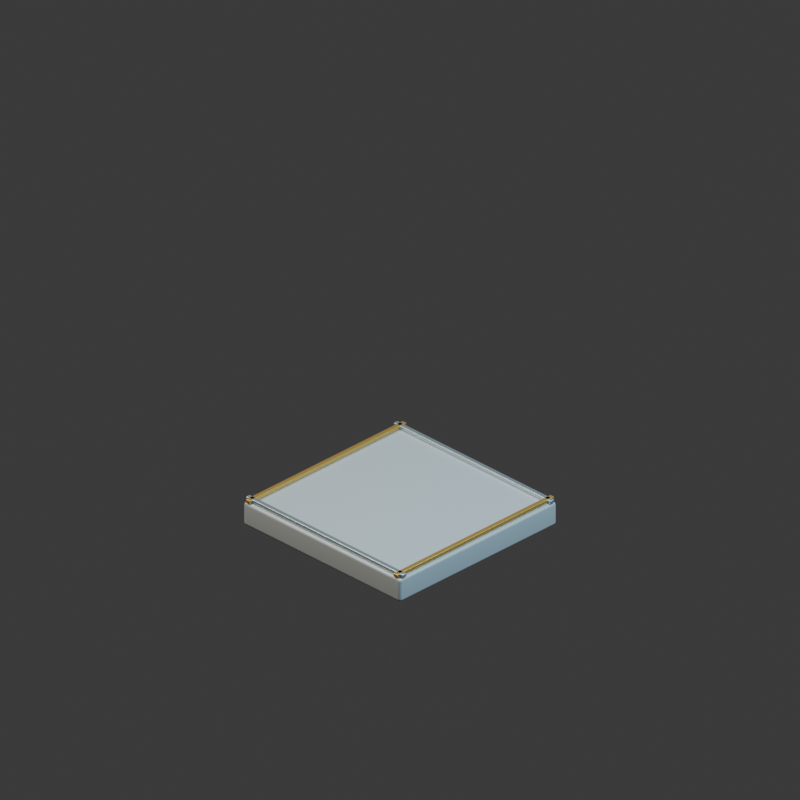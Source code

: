 # Source: foundation.blend  (saved by Blender 5.2.44; exported with 4.5.12 LTS)
import bpy
from mathutils import Matrix  # noqa: F401  (used for matrix-valued properties, if any)

bpy.ops.wm.read_factory_settings(use_empty=True)
scene = bpy.context.scene
scene.name = 'Scene'

# ---- collections
col_collection = bpy.data.collections.new('Collection'); scene.collection.children.link(col_collection)

# ---- materials (node trees are filled in below, after node groups)
mat_light_reinforced_concrete = bpy.data.materials.new('Light reinforced concrete')
mat_light_reinforced_concrete.diffuse_color = (0.38, 0.42, 0.44, 1.0)
mat_warm_brass_markings = bpy.data.materials.new('Warm brass markings')
mat_warm_brass_markings.diffuse_color = (0.62, 0.38, 0.1, 1.0)
mat_brushed_pale_titanium = bpy.data.materials.new('Brushed pale titanium')
mat_brushed_pale_titanium.diffuse_color = (0.5, 0.59, 0.63, 1.0)

# ---- material node trees
mat_light_reinforced_concrete.use_nodes = True; mat_light_reinforced_concrete.node_tree.nodes.clear()
_N = mat_light_reinforced_concrete.node_tree.nodes; _L = mat_light_reinforced_concrete.node_tree.links
n0 = _N.new('ShaderNodeBsdfPrincipled'); n0.name = 'Principled BSDF'; n0.location = (-200, 100)
n0.inputs[0].default_value = (0.38, 0.42, 0.44, 1.0)
n0.inputs[1].default_value = 0.08
n0.inputs[2].default_value = 0.35
n0.inputs[10].default_value = 0.005
n1 = _N.new('ShaderNodeOutputMaterial'); n1.name = 'Material Output'; n1.location = (200, 100)
_L.new(n0.outputs[0], n1.inputs[0])
n1.is_active_output = True
mat_warm_brass_markings.use_nodes = True; mat_warm_brass_markings.node_tree.nodes.clear()
_N = mat_warm_brass_markings.node_tree.nodes; _L = mat_warm_brass_markings.node_tree.links
n0 = _N.new('ShaderNodeBsdfPrincipled'); n0.name = 'Principled BSDF'; n0.location = (-200, 100)
n0.inputs[0].default_value = (0.62, 0.38, 0.1, 1.0)
n0.inputs[1].default_value = 0.7
n0.inputs[2].default_value = 0.35
n0.inputs[10].default_value = 0.005
n1 = _N.new('ShaderNodeOutputMaterial'); n1.name = 'Material Output'; n1.location = (200, 100)
_L.new(n0.outputs[0], n1.inputs[0])
n1.is_active_output = True
mat_brushed_pale_titanium.use_nodes = True; mat_brushed_pale_titanium.node_tree.nodes.clear()
_N = mat_brushed_pale_titanium.node_tree.nodes; _L = mat_brushed_pale_titanium.node_tree.links
n0 = _N.new('ShaderNodeBsdfPrincipled'); n0.name = 'Principled BSDF'; n0.location = (-200, 100)
n0.inputs[0].default_value = (0.5, 0.59, 0.63, 1.0)
n0.inputs[1].default_value = 0.8
n0.inputs[2].default_value = 0.35
n0.inputs[10].default_value = 0.005
n1 = _N.new('ShaderNodeOutputMaterial'); n1.name = 'Material Output'; n1.location = (200, 100)
_L.new(n0.outputs[0], n1.inputs[0])
n1.is_active_output = True

# ---- world
world_world = bpy.data.worlds.new('World'); scene.world = world_world
world_world.use_nodes = True; world_world.node_tree.nodes.clear()
_N = world_world.node_tree.nodes; _L = world_world.node_tree.links
n0 = _N.new('ShaderNodeOutputWorld'); n0.name = 'World Output'; n0.location = (200, 100)
n1 = _N.new('ShaderNodeBackground'); n1.name = 'Background'; n1.location = (-200, 100)
n1.inputs[0].default_value = (0.05088, 0.05088, 0.05088, 1.0)
_L.new(n1.outputs[0], n0.inputs[0])
n0.is_active_output = True
world_world.color = (0.17, 0.19, 0.22)
world_world.sun_shadow_jitter_overblur = 0.0

# ---- cameras
cam_camera_001 = bpy.data.cameras.new('Camera.001')
cam_camera_001.type = 'ORTHO'
cam_camera_001.ortho_scale = 3.6

# ---- lights
light_area = bpy.data.lights.new('Area', 'AREA')
light_area.color = (1.0, 0.9, 0.75)
light_area.energy = 800.0
light_area.shape = 'DISK'
light_area.size = 5.0
light_area.size_y = 1.0
light_area_001 = bpy.data.lights.new('Area.001', 'AREA')
light_area_001.color = (0.55, 0.82, 1.0)
light_area_001.energy = 650.0
light_area_001.shape = 'DISK'
light_area_001.size = 4.0
light_area_001.size_y = 1.0

# ---- meshes
me_cube_387 = bpy.data.meshes.new('Cube.387')
me_cube_387.from_pydata([(-0.5, -0.5, -0.06), (-0.5, -0.5, 0.06), (-0.5, 0.5, -0.06), (-0.5, 0.5, 0.06), (0.5, -0.5, -0.06), (0.5, -0.5, 0.06), (0.5, 0.5, -0.06), (0.5, 0.5, 0.06)], [], [(0, 1, 3, 2), (2, 3, 7, 6), (6, 7, 5, 4), (4, 5, 1, 0), (2, 6, 4, 0), (7, 3, 1, 5)])
_uv = me_cube_387.uv_layers.new(name='UVMap')
_uv.uv.foreach_set('vector', [0.375, 0.0, 0.625, 0.0, 0.625, 0.25, 0.375, 0.25, 0.375, 0.25, 0.625, 0.25, 0.625, 0.5, 0.375, 0.5, 0.375, 0.5, 0.625, 0.5, 0.625, 0.75, 0.375, 0.75, 0.375, 0.75, 0.625, 0.75, 0.625, 1.0, 0.375, 1.0, 0.125, 0.5, 0.375, 0.5, 0.375, 0.75, 0.125, 0.75, 0.625, 0.5, 0.875, 0.5, 0.875, 0.75, 0.625, 0.75])
me_cube_387.materials.append(mat_light_reinforced_concrete)
me_cube_387.update()
me_cube_388 = bpy.data.meshes.new('Cube.388')
me_cube_388.from_pydata([(-0.0125, -0.5, -0.01), (-0.0125, -0.5, 0.01), (-0.0125, 0.5, -0.01), (-0.0125, 0.5, 0.01), (0.0125, -0.5, -0.01), (0.0125, -0.5, 0.01), (0.0125, 0.5, -0.01), (0.0125, 0.5, 0.01)], [], [(0, 1, 3, 2), (2, 3, 7, 6), (6, 7, 5, 4), (4, 5, 1, 0), (2, 6, 4, 0), (7, 3, 1, 5)])
_uv = me_cube_388.uv_layers.new(name='UVMap')
_uv.uv.foreach_set('vector', [0.375, 0.0, 0.625, 0.0, 0.625, 0.25, 0.375, 0.25, 0.375, 0.25, 0.625, 0.25, 0.625, 0.5, 0.375, 0.5, 0.375, 0.5, 0.625, 0.5, 0.625, 0.75, 0.375, 0.75, 0.375, 0.75, 0.625, 0.75, 0.625, 1.0, 0.375, 1.0, 0.125, 0.5, 0.375, 0.5, 0.375, 0.75, 0.125, 0.75, 0.625, 0.5, 0.875, 0.5, 0.875, 0.75, 0.625, 0.75])
me_cube_388.materials.append(mat_warm_brass_markings)
me_cube_388.update()
me_cube_389 = bpy.data.meshes.new('Cube.389')
me_cube_389.from_pydata([(-0.0125, -0.5, -0.01), (-0.0125, -0.5, 0.01), (-0.0125, 0.5, -0.01), (-0.0125, 0.5, 0.01), (0.0125, -0.5, -0.01), (0.0125, -0.5, 0.01), (0.0125, 0.5, -0.01), (0.0125, 0.5, 0.01)], [], [(0, 1, 3, 2), (2, 3, 7, 6), (6, 7, 5, 4), (4, 5, 1, 0), (2, 6, 4, 0), (7, 3, 1, 5)])
_uv = me_cube_389.uv_layers.new(name='UVMap')
_uv.uv.foreach_set('vector', [0.375, 0.0, 0.625, 0.0, 0.625, 0.25, 0.375, 0.25, 0.375, 0.25, 0.625, 0.25, 0.625, 0.5, 0.375, 0.5, 0.375, 0.5, 0.625, 0.5, 0.625, 0.75, 0.375, 0.75, 0.375, 0.75, 0.625, 0.75, 0.625, 1.0, 0.375, 1.0, 0.125, 0.5, 0.375, 0.5, 0.375, 0.75, 0.125, 0.75, 0.625, 0.5, 0.875, 0.5, 0.875, 0.75, 0.625, 0.75])
me_cube_389.materials.append(mat_warm_brass_markings)
me_cube_389.update()
me_cube_390 = bpy.data.meshes.new('Cube.390')
me_cube_390.from_pydata([(-0.5, -0.0125, -0.01), (-0.5, -0.0125, 0.01), (-0.5, 0.0125, -0.01), (-0.5, 0.0125, 0.01), (0.5, -0.0125, -0.01), (0.5, -0.0125, 0.01), (0.5, 0.0125, -0.01), (0.5, 0.0125, 0.01)], [], [(0, 1, 3, 2), (2, 3, 7, 6), (6, 7, 5, 4), (4, 5, 1, 0), (2, 6, 4, 0), (7, 3, 1, 5)])
_uv = me_cube_390.uv_layers.new(name='UVMap')
_uv.uv.foreach_set('vector', [0.375, 0.0, 0.625, 0.0, 0.625, 0.25, 0.375, 0.25, 0.375, 0.25, 0.625, 0.25, 0.625, 0.5, 0.375, 0.5, 0.375, 0.5, 0.625, 0.5, 0.625, 0.75, 0.375, 0.75, 0.375, 0.75, 0.625, 0.75, 0.625, 1.0, 0.375, 1.0, 0.125, 0.5, 0.375, 0.5, 0.375, 0.75, 0.125, 0.75, 0.625, 0.5, 0.875, 0.5, 0.875, 0.75, 0.625, 0.75])
me_cube_390.materials.append(mat_brushed_pale_titanium)
me_cube_390.update()
me_cube_391 = bpy.data.meshes.new('Cube.391')
me_cube_391.from_pydata([(-0.5, -0.0125, -0.01), (-0.5, -0.0125, 0.01), (-0.5, 0.0125, -0.01), (-0.5, 0.0125, 0.01), (0.5, -0.0125, -0.01), (0.5, -0.0125, 0.01), (0.5, 0.0125, -0.01), (0.5, 0.0125, 0.01)], [], [(0, 1, 3, 2), (2, 3, 7, 6), (6, 7, 5, 4), (4, 5, 1, 0), (2, 6, 4, 0), (7, 3, 1, 5)])
_uv = me_cube_391.uv_layers.new(name='UVMap')
_uv.uv.foreach_set('vector', [0.375, 0.0, 0.625, 0.0, 0.625, 0.25, 0.375, 0.25, 0.375, 0.25, 0.625, 0.25, 0.625, 0.5, 0.375, 0.5, 0.375, 0.5, 0.625, 0.5, 0.625, 0.75, 0.375, 0.75, 0.375, 0.75, 0.625, 0.75, 0.625, 1.0, 0.375, 1.0, 0.125, 0.5, 0.375, 0.5, 0.375, 0.75, 0.125, 0.75, 0.625, 0.5, 0.875, 0.5, 0.875, 0.75, 0.625, 0.75])
me_cube_391.materials.append(mat_brushed_pale_titanium)
me_cube_391.update()

# ---- objects
ob_camera = bpy.data.objects.new('Camera', cam_camera_001)
ob_key = bpy.data.objects.new('key', light_area)
ob_fill = bpy.data.objects.new('fill', light_area_001)
ob_foundation_slab = bpy.data.objects.new('foundation slab', me_cube_387)
ob_floor_brass_rim = bpy.data.objects.new('floor brass rim', me_cube_388)
ob_floor_brass_rim_001 = bpy.data.objects.new('floor brass rim.001', me_cube_389)
ob_floor_joint = bpy.data.objects.new('floor joint', me_cube_390)
ob_floor_joint_001 = bpy.data.objects.new('floor joint.001', me_cube_391)
ob_foundation_assembly = bpy.data.objects.new('foundation assembly', None)

# ---- transforms, parenting, visibility, modifiers, constraints
ob_camera.location = (6.0, -6.0, 5.549)
ob_camera.rotation_euler = (1.047, -4.408e-08, 0.7854)
ob_key.location = (-3.0, -4.0, 7.0)
ob_key.rotation_euler = (0.6557, -8.637e-08, -0.6435)
ob_fill.location = (4.0, 1.0, 5.0)
ob_fill.rotation_euler = (0.7417, -3.311e-08, 1.816)
ob_foundation_slab.parent = ob_foundation_assembly
ob_foundation_slab.location = (0.0, 0.0, 0.06)
_m = ob_foundation_slab.modifiers.new('machined rounded edges', 'BEVEL')
_m.width = 0.015
_m.width_pct = 0.015
_m.segments = 2
_m = ob_foundation_slab.modifiers.new('weighted normals', 'WEIGHTED_NORMAL')
ob_floor_brass_rim.parent = ob_foundation_assembly
ob_floor_brass_rim.location = (-0.47, 0.0, 0.13)
_m = ob_floor_brass_rim.modifiers.new('machined rounded edges', 'BEVEL')
_m.width = 0.004
_m.width_pct = 0.004
_m.segments = 2
_m = ob_floor_brass_rim.modifiers.new('weighted normals', 'WEIGHTED_NORMAL')
ob_floor_brass_rim_001.parent = ob_foundation_assembly
ob_floor_brass_rim_001.location = (0.47, 0.0, 0.13)
_m = ob_floor_brass_rim_001.modifiers.new('machined rounded edges', 'BEVEL')
_m.width = 0.004
_m.width_pct = 0.004
_m.segments = 2
_m = ob_floor_brass_rim_001.modifiers.new('weighted normals', 'WEIGHTED_NORMAL')
ob_floor_joint.parent = ob_foundation_assembly
ob_floor_joint.location = (0.0, -0.47, 0.13)
_m = ob_floor_joint.modifiers.new('machined rounded edges', 'BEVEL')
_m.width = 0.004
_m.width_pct = 0.004
_m.segments = 2
_m = ob_floor_joint.modifiers.new('weighted normals', 'WEIGHTED_NORMAL')
ob_floor_joint_001.parent = ob_foundation_assembly
ob_floor_joint_001.location = (0.0, 0.47, 0.13)
_m = ob_floor_joint_001.modifiers.new('machined rounded edges', 'BEVEL')
_m.width = 0.004
_m.width_pct = 0.004
_m.segments = 2
_m = ob_floor_joint_001.modifiers.new('weighted normals', 'WEIGHTED_NORMAL')
ob_foundation_assembly.location = (0.0, 0.0, 0.0)

# ---- collection membership
col_collection.objects.link(ob_camera)
col_collection.objects.link(ob_key)
col_collection.objects.link(ob_fill)
col_collection.objects.link(ob_foundation_slab)
col_collection.objects.link(ob_floor_brass_rim)
col_collection.objects.link(ob_floor_brass_rim_001)
col_collection.objects.link(ob_floor_joint)
col_collection.objects.link(ob_floor_joint_001)
col_collection.objects.link(ob_foundation_assembly)

# ---- scene / render settings (as saved in the file)
scene.camera = ob_camera
scene.frame_start = 1; scene.frame_end = 250; scene.frame_set(1)
scene.render.engine = 'CYCLES'
scene.render.resolution_x = 384
scene.render.resolution_y = 384
scene.render.film_transparent = True
scene.render.bake_bias = 0.0
scene.render.bake_samples = 0
scene.render.compositor_device = 'GPU'
scene.cycles.samples = 12
scene.eevee.use_volume_custom_range = False
scene.eevee.fast_gi_thickness_near = 0.1
scene.eevee.fast_gi_thickness_far = 0.0
scene.eevee.ray_tracing_options.screen_trace_thickness = 0.1
bpy.context.view_layer.update()
